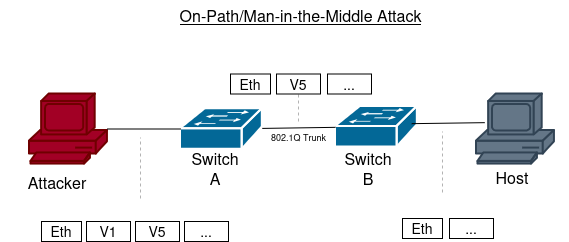

The diagram above was exported from draw.io. Its source (the exported page's mxGraphModel, read from the mxfile embedded in the PNG):
<mxGraphModel dx="1090" dy="725" grid="0" gridSize="10" guides="1" tooltips="1" connect="1" arrows="1" fold="1" page="1" pageScale="1" pageWidth="1100" pageHeight="850" background="light-dark(#FFFFFF,#FFFFFF)" math="0" shadow="0" adaptiveColors="none">
  <root>
    <mxCell id="0" />
    <mxCell id="1" parent="0" />
    <mxCell id="NIlTfTmv5OieUcF5c4Xv-8" parent="1" style="sketch=0;html=1;pointerEvents=1;dashed=0;fillColor=#647687;strokeColor=#314354;strokeWidth=2;verticalLabelPosition=bottom;verticalAlign=top;align=center;outlineConnect=0;shape=mxgraph.cisco.computers_and_peripherals.pc;fontColor=#ffffff;" value="" vertex="1">
      <mxGeometry height="70" width="78" x="700" y="253.5" as="geometry" />
    </mxCell>
    <mxCell id="NIlTfTmv5OieUcF5c4Xv-18" parent="1" style="text;html=1;whiteSpace=wrap;strokeColor=none;fillColor=none;align=center;verticalAlign=middle;rounded=0;strokeWidth=1;fontSize=16;" value="Host" vertex="1">
      <mxGeometry height="89" width="114" x="679" y="292" as="geometry" />
    </mxCell>
    <mxCell id="ACRI-rTtNvSU_LAvrNEw-2" parent="1" style="text;html=1;whiteSpace=wrap;strokeColor=none;fillColor=none;align=center;verticalAlign=middle;rounded=0;strokeWidth=1;fontSize=16;fontStyle=4" value="On-Path/Man-in-the-Middle Attack" vertex="1">
      <mxGeometry height="30" width="259" x="395" y="160" as="geometry" />
    </mxCell>
    <mxCell id="-Sb1b7DaAvQ5xe2-tuxX-1" parent="1" style="sketch=0;html=1;pointerEvents=1;dashed=0;fillColor=#a20025;strokeColor=#6F0000;strokeWidth=2;verticalLabelPosition=bottom;verticalAlign=top;align=center;outlineConnect=0;shape=mxgraph.cisco.computers_and_peripherals.pc;fontColor=#ffffff;" value="" vertex="1">
      <mxGeometry height="70" width="78" x="253" y="253.5" as="geometry" />
    </mxCell>
    <mxCell id="-Sb1b7DaAvQ5xe2-tuxX-5" parent="1" style="text;html=1;whiteSpace=wrap;strokeColor=none;fillColor=none;align=center;verticalAlign=middle;rounded=0;strokeWidth=1;fontSize=16;" value="Attacker" vertex="1">
      <mxGeometry height="89" width="114" x="224" y="297" as="geometry" />
    </mxCell>
    <mxCell id="Qi2XGRl5pdeB33kxKxZ2-1" parent="1" style="strokeColor=#ffffff;sketch=0;html=1;pointerEvents=1;dashed=0;fillColor=#036897;strokeWidth=2;verticalLabelPosition=bottom;verticalAlign=top;align=center;outlineConnect=0;shape=mxgraph.cisco.switches.workgroup_switch;" value="" vertex="1">
      <mxGeometry height="40.5" width="81.81" x="404" y="268.25" as="geometry" />
    </mxCell>
    <mxCell id="Qi2XGRl5pdeB33kxKxZ2-2" parent="1" style="strokeColor=#ffffff;sketch=0;html=1;pointerEvents=1;dashed=0;fillColor=#036897;strokeWidth=2;verticalLabelPosition=bottom;verticalAlign=top;align=center;outlineConnect=0;shape=mxgraph.cisco.switches.workgroup_switch;" value="" vertex="1">
      <mxGeometry height="40.5" width="81.81" x="559" y="266" as="geometry" />
    </mxCell>
    <mxCell id="Qi2XGRl5pdeB33kxKxZ2-5" parent="1" style="text;html=1;whiteSpace=wrap;strokeColor=none;fillColor=none;align=center;verticalAlign=middle;rounded=0;strokeWidth=1;fontSize=16;" value="Switch&lt;br&gt;A" vertex="1">
      <mxGeometry height="49" width="60.2" x="409" y="303" as="geometry" />
    </mxCell>
    <mxCell id="Qi2XGRl5pdeB33kxKxZ2-6" parent="1" style="text;html=1;whiteSpace=wrap;strokeColor=none;fillColor=none;align=center;verticalAlign=middle;rounded=0;strokeWidth=1;fontSize=16;" value="&lt;div&gt;Switch&lt;/div&gt;&lt;div&gt;B&lt;/div&gt;" vertex="1">
      <mxGeometry height="41" width="54.2" x="565" y="307" as="geometry" />
    </mxCell>
    <mxCell id="Qi2XGRl5pdeB33kxKxZ2-7" edge="1" parent="1" source="Qi2XGRl5pdeB33kxKxZ2-1" style="endArrow=none;html=1;rounded=0;" target="-Sb1b7DaAvQ5xe2-tuxX-1" value="">
      <mxGeometry height="50" relative="1" width="50" as="geometry">
        <mxPoint x="485" y="400" as="sourcePoint" />
        <mxPoint x="535" y="350" as="targetPoint" />
      </mxGeometry>
    </mxCell>
    <mxCell id="Qi2XGRl5pdeB33kxKxZ2-8" edge="1" parent="1" source="Qi2XGRl5pdeB33kxKxZ2-2" style="endArrow=none;html=1;rounded=0;" target="Qi2XGRl5pdeB33kxKxZ2-1" value="">
      <mxGeometry height="50" relative="1" width="50" as="geometry">
        <mxPoint x="551.81" y="293" as="sourcePoint" />
        <mxPoint x="485.81" y="292" as="targetPoint" />
      </mxGeometry>
    </mxCell>
    <mxCell id="Qi2XGRl5pdeB33kxKxZ2-15" edge="1" parent="1" style="endArrow=none;html=1;rounded=0;" value="">
      <mxGeometry height="50" relative="1" width="50" as="geometry">
        <mxPoint x="708.19" y="282.16" as="sourcePoint" />
        <mxPoint x="635.19" y="283.16" as="targetPoint" />
      </mxGeometry>
    </mxCell>
    <mxCell id="Qi2XGRl5pdeB33kxKxZ2-16" parent="1" style="text;html=1;whiteSpace=wrap;strokeColor=none;fillColor=none;align=center;verticalAlign=middle;rounded=0;strokeWidth=1;fontSize=16;" value="&lt;font style=&quot;font-size: 9px;&quot;&gt;802.1Q Trunk&lt;/font&gt;" vertex="1">
      <mxGeometry height="41" width="95" x="474.5" y="273" as="geometry" />
    </mxCell>
    <mxCell id="Qi2XGRl5pdeB33kxKxZ2-17" parent="1" style="text;html=1;whiteSpace=wrap;strokeColor=default;fillColor=none;align=center;verticalAlign=middle;rounded=0;strokeWidth=1;fontSize=14;" value="V1" vertex="1">
      <mxGeometry height="20" width="44" x="310" y="381" as="geometry" />
    </mxCell>
    <mxCell id="Qi2XGRl5pdeB33kxKxZ2-18" parent="1" style="text;html=1;whiteSpace=wrap;strokeColor=default;fillColor=none;align=center;verticalAlign=middle;rounded=0;strokeWidth=1;fontSize=14;" value="Eth" vertex="1">
      <mxGeometry height="20" width="40" x="265" y="381" as="geometry" />
    </mxCell>
    <mxCell id="Qi2XGRl5pdeB33kxKxZ2-19" parent="1" style="text;html=1;whiteSpace=wrap;strokeColor=default;fillColor=none;align=center;verticalAlign=middle;rounded=0;strokeWidth=1;fontSize=14;" value="&lt;div&gt;V5&lt;/div&gt;" vertex="1">
      <mxGeometry height="20" width="44" x="359" y="381" as="geometry" />
    </mxCell>
    <mxCell id="Qi2XGRl5pdeB33kxKxZ2-20" parent="1" style="text;html=1;whiteSpace=wrap;strokeColor=default;fillColor=none;align=center;verticalAlign=middle;rounded=0;strokeWidth=1;fontSize=14;" value="..." vertex="1">
      <mxGeometry height="20" width="44" x="408" y="381" as="geometry" />
    </mxCell>
    <mxCell id="Qi2XGRl5pdeB33kxKxZ2-22" parent="1" style="text;html=1;whiteSpace=wrap;strokeColor=default;fillColor=none;align=center;verticalAlign=middle;rounded=0;strokeWidth=1;fontSize=14;" value="Eth" vertex="1">
      <mxGeometry height="20" width="40" x="454" y="233.5" as="geometry" />
    </mxCell>
    <mxCell id="Qi2XGRl5pdeB33kxKxZ2-23" parent="1" style="text;html=1;whiteSpace=wrap;strokeColor=default;fillColor=none;align=center;verticalAlign=middle;rounded=0;strokeWidth=1;fontSize=14;" value="&lt;div&gt;V5&lt;/div&gt;" vertex="1">
      <mxGeometry height="20" width="44" x="500" y="233.5" as="geometry" />
    </mxCell>
    <mxCell id="Qi2XGRl5pdeB33kxKxZ2-24" parent="1" style="text;html=1;whiteSpace=wrap;strokeColor=default;fillColor=none;align=center;verticalAlign=middle;rounded=0;strokeWidth=1;fontSize=14;" value="..." vertex="1">
      <mxGeometry height="20" width="44" x="551" y="233.5" as="geometry" />
    </mxCell>
    <mxCell id="Qi2XGRl5pdeB33kxKxZ2-25" parent="1" style="text;html=1;whiteSpace=wrap;strokeColor=default;fillColor=none;align=center;verticalAlign=middle;rounded=0;strokeWidth=1;fontSize=14;" value="Eth" vertex="1">
      <mxGeometry height="20" width="40" x="626" y="378" as="geometry" />
    </mxCell>
    <mxCell id="Qi2XGRl5pdeB33kxKxZ2-27" parent="1" style="text;html=1;whiteSpace=wrap;strokeColor=default;fillColor=none;align=center;verticalAlign=middle;rounded=0;strokeWidth=1;fontSize=14;" value="..." vertex="1">
      <mxGeometry height="20" width="44" x="673" y="378" as="geometry" />
    </mxCell>
    <mxCell id="Qi2XGRl5pdeB33kxKxZ2-28" edge="1" parent="1" style="endArrow=none;dashed=1;html=1;rounded=0;opacity=30;" value="">
      <mxGeometry height="50" relative="1" width="50" as="geometry">
        <mxPoint x="364" y="358" as="sourcePoint" />
        <mxPoint x="364" y="297" as="targetPoint" />
      </mxGeometry>
    </mxCell>
    <mxCell id="Qi2XGRl5pdeB33kxKxZ2-29" edge="1" parent="1" style="endArrow=none;dashed=1;html=1;rounded=0;opacity=30;" value="">
      <mxGeometry height="50" relative="1" width="50" as="geometry">
        <mxPoint x="666" y="352" as="sourcePoint" />
        <mxPoint x="666" y="291" as="targetPoint" />
      </mxGeometry>
    </mxCell>
    <mxCell id="Qi2XGRl5pdeB33kxKxZ2-30" edge="1" parent="1" style="endArrow=none;dashed=1;html=1;rounded=0;opacity=30;entryX=0.5;entryY=1;entryDx=0;entryDy=0;" target="Qi2XGRl5pdeB33kxKxZ2-23" value="">
      <mxGeometry height="50" relative="1" width="50" as="geometry">
        <mxPoint x="522" y="281" as="sourcePoint" />
        <mxPoint x="521.5" y="262.5" as="targetPoint" />
      </mxGeometry>
    </mxCell>
  </root>
</mxGraphModel>